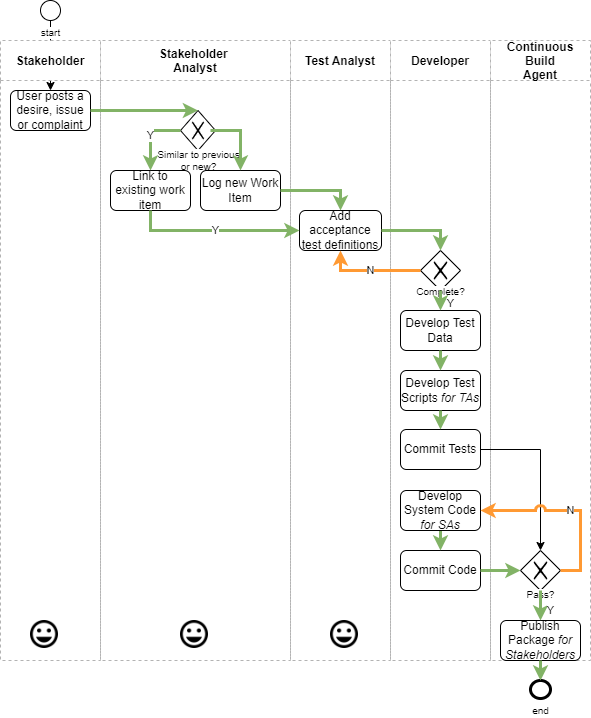

The diagram above was exported from draw.io. Its source (the exported page's mxGraphModel, read from the mxfile embedded in the PNG):
<mxGraphModel dx="782" dy="515" grid="1" gridSize="10" guides="1" tooltips="1" connect="1" arrows="1" fold="1" page="1" pageScale="1" pageWidth="850" pageHeight="1100" math="0" shadow="0">
  <root>
    <mxCell id="WMpTFZEWbzHxxc1Yh5aS-0" />
    <mxCell id="F7m3nazQZWmYAk_U2Sx9-2" value="About" parent="WMpTFZEWbzHxxc1Yh5aS-0" />
    <mxCell id="F7m3nazQZWmYAk_U2Sx9-1" value="Title/Diagram" parent="WMpTFZEWbzHxxc1Yh5aS-0" />
    <mxCell id="WMpTFZEWbzHxxc1Yh5aS-1" value="Diagram" parent="WMpTFZEWbzHxxc1Yh5aS-0" />
    <mxCell id="xAgPbRv_ltSVWjLPTkQ9-3" style="edgeStyle=orthogonalEdgeStyle;rounded=0;jumpStyle=arc;orthogonalLoop=1;jettySize=auto;html=1;entryX=0.5;entryY=0;entryDx=0;entryDy=0;fontSize=9;" parent="WMpTFZEWbzHxxc1Yh5aS-1" source="xAgPbRv_ltSVWjLPTkQ9-4" target="xAgPbRv_ltSVWjLPTkQ9-7" edge="1">
      <mxGeometry relative="1" as="geometry">
        <Array as="points" />
      </mxGeometry>
    </mxCell>
    <mxCell id="xAgPbRv_ltSVWjLPTkQ9-4" value="start" style="shape=mxgraph.bpmn.shape;html=1;verticalLabelPosition=bottom;labelBackgroundColor=#ffffff;verticalAlign=top;align=center;perimeter=ellipsePerimeter;outlineConnect=0;outline=standard;symbol=general;fontSize=10;" parent="WMpTFZEWbzHxxc1Yh5aS-1" vertex="1">
      <mxGeometry x="160" y="200" width="20" height="20" as="geometry" />
    </mxCell>
    <mxCell id="xAgPbRv_ltSVWjLPTkQ9-6" value="Stakeholder" style="swimlane;fontSize=12;strokeColor=#B3B3B3;dashed=1;collapsible=0;startSize=40;" parent="WMpTFZEWbzHxxc1Yh5aS-1" vertex="1">
      <mxGeometry x="120" y="240" width="100" height="620" as="geometry">
        <mxRectangle x="40" y="90" width="160" height="23" as="alternateBounds" />
      </mxGeometry>
    </mxCell>
    <mxCell id="xAgPbRv_ltSVWjLPTkQ9-7" value="User posts a desire, issue or complaint" style="shape=ext;rounded=1;html=1;whiteSpace=wrap;fontSize=12;" parent="xAgPbRv_ltSVWjLPTkQ9-6" vertex="1">
      <mxGeometry x="10" y="50" width="80" height="40" as="geometry" />
    </mxCell>
    <mxCell id="xAgPbRv_ltSVWjLPTkQ9-11" value="Stakeholder &#10;Analyst" style="swimlane;fontSize=12;strokeColor=#B3B3B3;dashed=1;collapsible=0;startSize=40;" parent="WMpTFZEWbzHxxc1Yh5aS-1" vertex="1">
      <mxGeometry x="220" y="240" width="190" height="620" as="geometry">
        <mxRectangle x="200" y="90" width="100" height="23" as="alternateBounds" />
      </mxGeometry>
    </mxCell>
    <mxCell id="xAgPbRv_ltSVWjLPTkQ9-29" value="Similar to previous&lt;br&gt;or new?" style="shape=mxgraph.bpmn.shape;html=1;verticalLabelPosition=bottom;labelBackgroundColor=#ffffff;verticalAlign=top;align=center;perimeter=rhombusPerimeter;background=gateway;outlineConnect=0;outline=none;symbol=exclusiveGw;fontSize=10;spacingTop=-8;" parent="xAgPbRv_ltSVWjLPTkQ9-11" vertex="1">
      <mxGeometry x="80" y="70" width="35" height="40" as="geometry" />
    </mxCell>
    <mxCell id="xAgPbRv_ltSVWjLPTkQ9-13" value="Link to existing work item" style="shape=ext;rounded=1;html=1;whiteSpace=wrap;fontSize=12;" parent="xAgPbRv_ltSVWjLPTkQ9-11" vertex="1">
      <mxGeometry x="10" y="130" width="80" height="40" as="geometry" />
    </mxCell>
    <mxCell id="xAgPbRv_ltSVWjLPTkQ9-19" value="Y" style="rounded=0;jumpStyle=arc;orthogonalLoop=1;jettySize=auto;html=1;endArrow=classic;endFill=1;strokeColor=#82b366;fontSize=11;fillColor=#d5e8d4;strokeWidth=3;entryX=0.5;entryY=0;entryDx=0;entryDy=0;" parent="xAgPbRv_ltSVWjLPTkQ9-11" target="xAgPbRv_ltSVWjLPTkQ9-13" edge="1">
      <mxGeometry relative="1" as="geometry">
        <Array as="points">
          <mxPoint x="50" y="90" />
        </Array>
        <mxPoint x="80" y="90" as="sourcePoint" />
        <mxPoint x="360" y="30" as="targetPoint" />
      </mxGeometry>
    </mxCell>
    <mxCell id="xAgPbRv_ltSVWjLPTkQ9-8" value="Log new Work Item" style="shape=ext;rounded=1;html=1;whiteSpace=wrap;fontSize=12;" parent="xAgPbRv_ltSVWjLPTkQ9-11" vertex="1">
      <mxGeometry x="100" y="130" width="80" height="40" as="geometry" />
    </mxCell>
    <mxCell id="xAgPbRv_ltSVWjLPTkQ9-31" style="edgeStyle=elbowEdgeStyle;rounded=0;jumpStyle=arc;orthogonalLoop=1;jettySize=auto;html=1;endArrow=classic;endFill=1;strokeColor=#82b366;fontSize=11;fillColor=#d5e8d4;strokeWidth=3;entryX=0.5;entryY=0;entryDx=0;entryDy=0;" parent="xAgPbRv_ltSVWjLPTkQ9-11" target="xAgPbRv_ltSVWjLPTkQ9-8" edge="1">
      <mxGeometry relative="1" as="geometry">
        <mxPoint x="110" y="90" as="sourcePoint" />
        <mxPoint x="310" y="440" as="targetPoint" />
        <Array as="points">
          <mxPoint x="140" y="110" />
          <mxPoint x="150" y="90" />
        </Array>
      </mxGeometry>
    </mxCell>
    <mxCell id="xAgPbRv_ltSVWjLPTkQ9-15" value="Test Analyst" style="swimlane;fontSize=12;strokeColor=#B3B3B3;dashed=1;collapsible=0;startSize=40;" parent="WMpTFZEWbzHxxc1Yh5aS-1" vertex="1">
      <mxGeometry x="410" y="240" width="100" height="620" as="geometry">
        <mxRectangle x="300" y="90" width="120" height="23" as="alternateBounds" />
      </mxGeometry>
    </mxCell>
    <mxCell id="xAgPbRv_ltSVWjLPTkQ9-16" value="Add acceptance test definitions" style="shape=ext;rounded=1;html=1;whiteSpace=wrap;fontSize=12;" parent="xAgPbRv_ltSVWjLPTkQ9-15" vertex="1">
      <mxGeometry x="9" y="170" width="82" height="40" as="geometry" />
    </mxCell>
    <mxCell id="xAgPbRv_ltSVWjLPTkQ9-62" value="" style="shape=image;html=1;verticalAlign=top;verticalLabelPosition=bottom;labelBackgroundColor=#ffffff;imageAspect=0;aspect=fixed;image=https://cdn0.iconfinder.com/data/icons/zondicons/20/mood-happy-outline-128.png" parent="xAgPbRv_ltSVWjLPTkQ9-15" vertex="1">
      <mxGeometry x="40" y="580" width="28" height="28" as="geometry" />
    </mxCell>
    <mxCell id="xAgPbRv_ltSVWjLPTkQ9-63" value="" style="shape=image;html=1;verticalAlign=top;verticalLabelPosition=bottom;labelBackgroundColor=#ffffff;imageAspect=0;aspect=fixed;image=https://cdn0.iconfinder.com/data/icons/zondicons/20/mood-happy-outline-128.png" parent="xAgPbRv_ltSVWjLPTkQ9-15" vertex="1">
      <mxGeometry x="-110" y="580" width="28" height="28" as="geometry" />
    </mxCell>
    <mxCell id="xAgPbRv_ltSVWjLPTkQ9-64" value="" style="shape=image;html=1;verticalAlign=top;verticalLabelPosition=bottom;labelBackgroundColor=#ffffff;imageAspect=0;aspect=fixed;image=https://cdn0.iconfinder.com/data/icons/zondicons/20/mood-happy-outline-128.png" parent="xAgPbRv_ltSVWjLPTkQ9-15" vertex="1">
      <mxGeometry x="-260" y="580" width="28" height="28" as="geometry" />
    </mxCell>
    <mxCell id="xAgPbRv_ltSVWjLPTkQ9-21" value="Developer" style="swimlane;fontSize=12;strokeColor=#B3B3B3;dashed=1;collapsible=0;startSize=40;" parent="WMpTFZEWbzHxxc1Yh5aS-1" vertex="1">
      <mxGeometry x="510" y="240" width="100" height="620" as="geometry">
        <mxRectangle x="300" y="90" width="120" height="23" as="alternateBounds" />
      </mxGeometry>
    </mxCell>
    <mxCell id="xAgPbRv_ltSVWjLPTkQ9-22" value="Commit Tests" style="shape=ext;rounded=1;html=1;whiteSpace=wrap;fontSize=12;" parent="xAgPbRv_ltSVWjLPTkQ9-21" vertex="1">
      <mxGeometry x="10" y="389" width="80" height="40" as="geometry" />
    </mxCell>
    <mxCell id="xAgPbRv_ltSVWjLPTkQ9-17" value="Complete?" style="shape=mxgraph.bpmn.shape;html=1;verticalLabelPosition=bottom;labelBackgroundColor=#ffffff;verticalAlign=top;align=center;perimeter=rhombusPerimeter;background=gateway;outlineConnect=0;outline=none;symbol=exclusiveGw;fontSize=10;spacingTop=-11;" parent="xAgPbRv_ltSVWjLPTkQ9-21" vertex="1">
      <mxGeometry x="30" y="210" width="40" height="40" as="geometry" />
    </mxCell>
    <mxCell id="xAgPbRv_ltSVWjLPTkQ9-10" value="Develop Test Data" style="shape=ext;rounded=1;html=1;whiteSpace=wrap;fontSize=12;" parent="xAgPbRv_ltSVWjLPTkQ9-21" vertex="1">
      <mxGeometry x="10" y="270" width="80" height="40" as="geometry" />
    </mxCell>
    <mxCell id="xAgPbRv_ltSVWjLPTkQ9-25" value="Y" style="edgeStyle=none;rounded=0;jumpStyle=arc;orthogonalLoop=1;jettySize=auto;html=1;endArrow=classic;endFill=1;strokeColor=#82b366;fontSize=11;fillColor=#d5e8d4;strokeWidth=3;" parent="xAgPbRv_ltSVWjLPTkQ9-21" source="xAgPbRv_ltSVWjLPTkQ9-17" target="xAgPbRv_ltSVWjLPTkQ9-10" edge="1">
      <mxGeometry x="0.3333" y="10" relative="1" as="geometry">
        <mxPoint as="offset" />
      </mxGeometry>
    </mxCell>
    <mxCell id="xAgPbRv_ltSVWjLPTkQ9-37" value="Commit Code" style="shape=ext;rounded=1;html=1;whiteSpace=wrap;fontSize=12;" parent="xAgPbRv_ltSVWjLPTkQ9-21" vertex="1">
      <mxGeometry x="10" y="510" width="80" height="40" as="geometry" />
    </mxCell>
    <mxCell id="xAgPbRv_ltSVWjLPTkQ9-9" style="edgeStyle=orthogonalEdgeStyle;rounded=0;orthogonalLoop=1;jettySize=auto;html=1;entryX=0.5;entryY=0;entryDx=0;entryDy=0;exitX=1;exitY=0.5;exitDx=0;exitDy=0;fontSize=9;fillColor=#d5e8d4;strokeColor=#82b366;strokeWidth=3;" parent="WMpTFZEWbzHxxc1Yh5aS-1" source="xAgPbRv_ltSVWjLPTkQ9-7" target="xAgPbRv_ltSVWjLPTkQ9-29" edge="1">
      <mxGeometry relative="1" as="geometry">
        <mxPoint x="190" y="350" as="targetPoint" />
        <Array as="points">
          <mxPoint x="318" y="310" />
        </Array>
      </mxGeometry>
    </mxCell>
    <mxCell id="xAgPbRv_ltSVWjLPTkQ9-18" style="rounded=0;jumpStyle=arc;orthogonalLoop=1;jettySize=auto;html=1;endArrow=classic;endFill=1;strokeColor=#82b366;fontSize=11;entryX=0.5;entryY=0;entryDx=0;entryDy=0;strokeWidth=3;fillColor=#d5e8d4;exitX=1;exitY=0.5;exitDx=0;exitDy=0;" parent="WMpTFZEWbzHxxc1Yh5aS-1" source="xAgPbRv_ltSVWjLPTkQ9-16" target="xAgPbRv_ltSVWjLPTkQ9-17" edge="1">
      <mxGeometry relative="1" as="geometry">
        <mxPoint x="530" y="380" as="sourcePoint" />
        <Array as="points">
          <mxPoint x="560" y="430" />
        </Array>
      </mxGeometry>
    </mxCell>
    <mxCell id="xAgPbRv_ltSVWjLPTkQ9-34" value="" style="rounded=0;jumpStyle=arc;orthogonalLoop=1;jettySize=auto;html=1;endArrow=classic;endFill=1;strokeColor=#82b366;fontSize=11;exitX=1;exitY=0.5;exitDx=0;exitDy=0;entryX=0.5;entryY=0;entryDx=0;entryDy=0;strokeWidth=3;fillColor=#d5e8d4;" parent="WMpTFZEWbzHxxc1Yh5aS-1" source="xAgPbRv_ltSVWjLPTkQ9-8" target="xAgPbRv_ltSVWjLPTkQ9-16" edge="1">
      <mxGeometry x="-0.3333" y="10" relative="1" as="geometry">
        <Array as="points">
          <mxPoint x="460" y="390" />
        </Array>
        <mxPoint x="390" y="480" as="sourcePoint" />
        <mxPoint x="429" y="480" as="targetPoint" />
        <mxPoint as="offset" />
      </mxGeometry>
    </mxCell>
    <mxCell id="xAgPbRv_ltSVWjLPTkQ9-36" value="Continuous&#10;Build&#10;Agent" style="swimlane;fontSize=12;strokeColor=#B3B3B3;dashed=1;collapsible=0;startSize=40;" parent="WMpTFZEWbzHxxc1Yh5aS-1" vertex="1">
      <mxGeometry x="610" y="240" width="100" height="620" as="geometry">
        <mxRectangle x="300" y="90" width="120" height="23" as="alternateBounds" />
      </mxGeometry>
    </mxCell>
    <mxCell id="xAgPbRv_ltSVWjLPTkQ9-49" value="Pass?" style="shape=mxgraph.bpmn.shape;html=1;verticalLabelPosition=bottom;labelBackgroundColor=#ffffff;verticalAlign=top;align=center;perimeter=rhombusPerimeter;background=gateway;outlineConnect=0;outline=none;symbol=exclusiveGw;fontSize=10;spacingTop=-8;" parent="xAgPbRv_ltSVWjLPTkQ9-36" vertex="1">
      <mxGeometry x="30" y="510" width="40" height="40" as="geometry" />
    </mxCell>
    <mxCell id="xAgPbRv_ltSVWjLPTkQ9-57" value="Develop Test Scripts &lt;i&gt;for TAs&lt;/i&gt;" style="shape=ext;rounded=1;html=1;whiteSpace=wrap;fontSize=12;" parent="xAgPbRv_ltSVWjLPTkQ9-36" vertex="1">
      <mxGeometry x="-90" y="330" width="80" height="40" as="geometry" />
    </mxCell>
    <mxCell id="xAgPbRv_ltSVWjLPTkQ9-59" value="Publish Package &lt;i&gt;for Stakeholders&lt;/i&gt;" style="shape=ext;rounded=1;html=1;whiteSpace=wrap;fontSize=12;" parent="xAgPbRv_ltSVWjLPTkQ9-36" vertex="1">
      <mxGeometry x="10" y="580" width="80" height="40" as="geometry" />
    </mxCell>
    <mxCell id="xAgPbRv_ltSVWjLPTkQ9-46" value="Y" style="edgeStyle=none;rounded=0;orthogonalLoop=1;jettySize=auto;html=1;exitX=0.5;exitY=1;exitDx=0;exitDy=0;strokeColor=#82b366;strokeWidth=3;fillColor=#d5e8d4;endFill=1;entryX=0.5;entryY=0;entryDx=0;entryDy=0;" parent="xAgPbRv_ltSVWjLPTkQ9-36" source="xAgPbRv_ltSVWjLPTkQ9-49" target="xAgPbRv_ltSVWjLPTkQ9-59" edge="1">
      <mxGeometry x="0.3333" y="10" relative="1" as="geometry">
        <mxPoint x="70" y="489" as="sourcePoint" />
        <mxPoint x="50" y="570" as="targetPoint" />
        <Array as="points" />
        <mxPoint as="offset" />
      </mxGeometry>
    </mxCell>
    <mxCell id="xAgPbRv_ltSVWjLPTkQ9-39" value="N" style="rounded=0;jumpStyle=arc;orthogonalLoop=1;jettySize=auto;html=1;endArrow=classic;endFill=1;strokeColor=#FF9933;fontSize=11;entryX=0.5;entryY=1;entryDx=0;entryDy=0;exitX=0;exitY=0.5;exitDx=0;exitDy=0;strokeWidth=3;fillColor=#d5e8d4;" parent="WMpTFZEWbzHxxc1Yh5aS-1" source="xAgPbRv_ltSVWjLPTkQ9-17" edge="1">
      <mxGeometry relative="1" as="geometry">
        <mxPoint x="470" y="490" as="sourcePoint" />
        <mxPoint x="460" y="450" as="targetPoint" />
        <Array as="points">
          <mxPoint x="460" y="470" />
        </Array>
      </mxGeometry>
    </mxCell>
    <mxCell id="xAgPbRv_ltSVWjLPTkQ9-24" value="Y" style="edgeStyle=orthogonalEdgeStyle;rounded=0;jumpStyle=arc;orthogonalLoop=1;jettySize=auto;html=1;endArrow=classic;endFill=1;strokeColor=#82b366;fontSize=11;fillColor=#d5e8d4;strokeWidth=3;exitX=0.5;exitY=1;exitDx=0;exitDy=0;entryX=0;entryY=0.5;entryDx=0;entryDy=0;" parent="WMpTFZEWbzHxxc1Yh5aS-1" source="xAgPbRv_ltSVWjLPTkQ9-13" target="xAgPbRv_ltSVWjLPTkQ9-16" edge="1">
      <mxGeometry relative="1" as="geometry">
        <mxPoint x="290" y="430" as="sourcePoint" />
        <mxPoint x="340" y="470" as="targetPoint" />
      </mxGeometry>
    </mxCell>
    <mxCell id="xAgPbRv_ltSVWjLPTkQ9-56" style="edgeStyle=none;rounded=0;orthogonalLoop=1;jettySize=auto;html=1;strokeColor=#82b366;strokeWidth=3;fillColor=#d5e8d4;endFill=1;" parent="WMpTFZEWbzHxxc1Yh5aS-1" source="xAgPbRv_ltSVWjLPTkQ9-35" target="xAgPbRv_ltSVWjLPTkQ9-37" edge="1">
      <mxGeometry relative="1" as="geometry" />
    </mxCell>
    <mxCell id="xAgPbRv_ltSVWjLPTkQ9-35" value="Develop System Code &lt;i&gt;for SAs&lt;/i&gt;" style="shape=ext;rounded=1;html=1;whiteSpace=wrap;fontSize=12;" parent="WMpTFZEWbzHxxc1Yh5aS-1" vertex="1">
      <mxGeometry x="520" y="690" width="80" height="40" as="geometry" />
    </mxCell>
    <mxCell id="xAgPbRv_ltSVWjLPTkQ9-44" style="edgeStyle=none;rounded=0;orthogonalLoop=1;jettySize=auto;html=1;entryX=0.5;entryY=0;entryDx=0;entryDy=0;" parent="WMpTFZEWbzHxxc1Yh5aS-1" source="xAgPbRv_ltSVWjLPTkQ9-22" target="xAgPbRv_ltSVWjLPTkQ9-49" edge="1">
      <mxGeometry relative="1" as="geometry">
        <mxPoint x="640" y="669" as="targetPoint" />
        <Array as="points">
          <mxPoint x="660" y="649" />
        </Array>
      </mxGeometry>
    </mxCell>
    <mxCell id="xAgPbRv_ltSVWjLPTkQ9-5" value="end" style="shape=mxgraph.bpmn.shape;html=1;verticalLabelPosition=bottom;labelBackgroundColor=#ffffff;verticalAlign=top;align=center;perimeter=ellipsePerimeter;outlineConnect=0;outline=end;symbol=general;fontSize=10;" parent="WMpTFZEWbzHxxc1Yh5aS-1" vertex="1">
      <mxGeometry x="650" y="880" width="20" height="18" as="geometry" />
    </mxCell>
    <mxCell id="xAgPbRv_ltSVWjLPTkQ9-53" value="N" style="edgeStyle=none;rounded=0;orthogonalLoop=1;jettySize=auto;html=1;entryX=1;entryY=0.5;entryDx=0;entryDy=0;exitX=1;exitY=0.5;exitDx=0;exitDy=0;strokeWidth=3;fillColor=#d5e8d4;endFill=1;strokeColor=#FF9933;jumpStyle=arc;" parent="WMpTFZEWbzHxxc1Yh5aS-1" source="xAgPbRv_ltSVWjLPTkQ9-49" target="xAgPbRv_ltSVWjLPTkQ9-35" edge="1">
      <mxGeometry relative="1" as="geometry">
        <Array as="points">
          <mxPoint x="700" y="770" />
          <mxPoint x="700" y="730" />
          <mxPoint x="700" y="710" />
        </Array>
      </mxGeometry>
    </mxCell>
    <mxCell id="xAgPbRv_ltSVWjLPTkQ9-52" style="rounded=0;orthogonalLoop=1;jettySize=auto;html=1;jumpStyle=arc;strokeColor=#82b366;strokeWidth=3;fillColor=#d5e8d4;endFill=1;entryX=0;entryY=0.5;entryDx=0;entryDy=0;" parent="WMpTFZEWbzHxxc1Yh5aS-1" source="xAgPbRv_ltSVWjLPTkQ9-37" target="xAgPbRv_ltSVWjLPTkQ9-49" edge="1">
      <mxGeometry relative="1" as="geometry">
        <mxPoint x="640" y="790" as="targetPoint" />
      </mxGeometry>
    </mxCell>
    <mxCell id="xAgPbRv_ltSVWjLPTkQ9-43" value="" style="edgeStyle=none;rounded=0;jumpStyle=arc;orthogonalLoop=1;jettySize=auto;html=1;endArrow=classic;endFill=1;strokeColor=#82b366;fontSize=11;fillColor=#d5e8d4;strokeWidth=3;exitX=0.5;exitY=1;exitDx=0;exitDy=0;entryX=0.5;entryY=0;entryDx=0;entryDy=0;" parent="WMpTFZEWbzHxxc1Yh5aS-1" source="xAgPbRv_ltSVWjLPTkQ9-10" target="xAgPbRv_ltSVWjLPTkQ9-57" edge="1">
      <mxGeometry relative="1" as="geometry">
        <mxPoint x="1110" y="740" as="sourcePoint" />
        <mxPoint x="1110" y="770" as="targetPoint" />
      </mxGeometry>
    </mxCell>
    <mxCell id="xAgPbRv_ltSVWjLPTkQ9-58" value="" style="edgeStyle=none;rounded=0;jumpStyle=arc;orthogonalLoop=1;jettySize=auto;html=1;endArrow=classic;endFill=1;strokeColor=#82b366;fontSize=11;fillColor=#d5e8d4;strokeWidth=3;exitX=0.5;exitY=1;exitDx=0;exitDy=0;entryX=0.5;entryY=0;entryDx=0;entryDy=0;" parent="WMpTFZEWbzHxxc1Yh5aS-1" source="xAgPbRv_ltSVWjLPTkQ9-57" target="xAgPbRv_ltSVWjLPTkQ9-22" edge="1">
      <mxGeometry relative="1" as="geometry">
        <mxPoint x="570" y="560" as="sourcePoint" />
        <mxPoint x="675.8399999999999" y="517.0800000000002" as="targetPoint" />
      </mxGeometry>
    </mxCell>
    <mxCell id="xAgPbRv_ltSVWjLPTkQ9-60" value="" style="edgeStyle=none;rounded=0;orthogonalLoop=1;jettySize=auto;html=1;exitX=0.5;exitY=1;exitDx=0;exitDy=0;strokeColor=#82b366;strokeWidth=3;fillColor=#d5e8d4;endFill=1;entryX=0.5;entryY=0;entryDx=0;entryDy=0;" parent="WMpTFZEWbzHxxc1Yh5aS-1" source="xAgPbRv_ltSVWjLPTkQ9-59" target="xAgPbRv_ltSVWjLPTkQ9-5" edge="1">
      <mxGeometry relative="1" as="geometry">
        <mxPoint x="670" y="810" as="sourcePoint" />
        <mxPoint x="610" y="828" as="targetPoint" />
        <Array as="points" />
      </mxGeometry>
    </mxCell>
  </root>
</mxGraphModel>